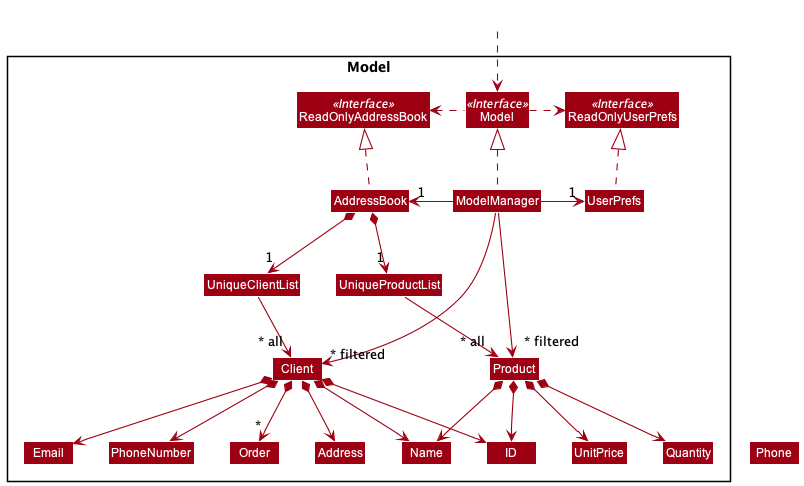

The diagram above was rendered by PlantUML. Its source (embedded in the PNG):
@startuml
!include style.puml
skinparam arrowThickness 1.1
skinparam arrowColor MODEL_COLOR
skinparam classBackgroundColor MODEL_COLOR

Package Model <<Rectangle>>{
Interface ReadOnlyAddressBook <<Interface>>
Interface ReadOnlyUserPrefs <<Interface>>
Interface Model <<Interface>>
Class AddressBook
Class ReadOnlyAddressBook
Class Model
Class ModelManager
Class UserPrefs
Class ReadOnlyUserPrefs


Class UniqueClientList
Class UniqueProductList
Class Client
Class Product
Class Address
Class Email
Class Name
Class PhoneNumber
Class Order
Class ID
Class UnitPrice
Class Quantity

}

Class HiddenOutside #FFFFFF
HiddenOutside ..> Model

AddressBook .up.|> ReadOnlyAddressBook

ModelManager .up.|> Model
Model .right.> ReadOnlyUserPrefs
Model .left.> ReadOnlyAddressBook
ModelManager -left-> "1" AddressBook
ModelManager -right-> "1" UserPrefs
UserPrefs .up.|> ReadOnlyUserPrefs

AddressBook *--> "1" UniqueClientList
AddressBook *--> "1" UniqueProductList
UniqueProductList --> "~* all" Product
UniqueClientList --> "~* all" Client
Client *--> ID
Client *--> Name
Client *--> PhoneNumber
Client *--> Email
Client *--> Address
Client *--> "*" Order
Product *--> ID
Product *--> Name
Product *--> UnitPrice
Product *--> Quantity

Name -[hidden]right-> Phone
Phone -[hidden]right-> Address
Address -[hidden]right-> Email

ModelManager -->"~* filtered" Client
ModelManager -->"~* filtered" Product
@enduml